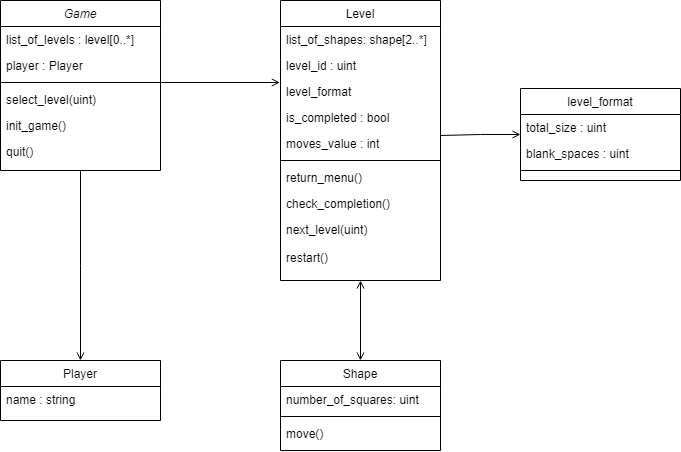

The diagram above was exported from draw.io. Its source (the exported page's mxGraphModel, read from the mxfile embedded in the PNG):
<mxGraphModel dx="1161" dy="629" grid="1" gridSize="10" guides="1" tooltips="1" connect="1" arrows="1" fold="1" page="1" pageScale="1" pageWidth="827" pageHeight="1169" math="0" shadow="0">
  <root>
    <mxCell id="WIyWlLk6GJQsqaUBKTNV-0" />
    <mxCell id="WIyWlLk6GJQsqaUBKTNV-1" parent="WIyWlLk6GJQsqaUBKTNV-0" />
    <mxCell id="zkfFHV4jXpPFQw0GAbJ--0" value="Game" style="swimlane;fontStyle=2;align=center;verticalAlign=top;childLayout=stackLayout;horizontal=1;startSize=26;horizontalStack=0;resizeParent=1;resizeLast=0;collapsible=1;marginBottom=0;rounded=0;shadow=0;strokeWidth=1;" parent="WIyWlLk6GJQsqaUBKTNV-1" vertex="1">
      <mxGeometry x="80" y="80" width="160" height="170" as="geometry">
        <mxRectangle x="220" y="120" width="160" height="26" as="alternateBounds" />
      </mxGeometry>
    </mxCell>
    <mxCell id="fWSPcDuOpL6SBRJf09yU-2" value="list_of_levels : level[0..*]" style="text;align=left;verticalAlign=top;spacingLeft=4;spacingRight=4;overflow=hidden;rotatable=0;points=[[0,0.5],[1,0.5]];portConstraint=eastwest;" parent="zkfFHV4jXpPFQw0GAbJ--0" vertex="1">
      <mxGeometry y="26" width="160" height="26" as="geometry" />
    </mxCell>
    <mxCell id="zkfFHV4jXpPFQw0GAbJ--1" value="player : Player" style="text;align=left;verticalAlign=top;spacingLeft=4;spacingRight=4;overflow=hidden;rotatable=0;points=[[0,0.5],[1,0.5]];portConstraint=eastwest;" parent="zkfFHV4jXpPFQw0GAbJ--0" vertex="1">
      <mxGeometry y="52" width="160" height="26" as="geometry" />
    </mxCell>
    <mxCell id="zkfFHV4jXpPFQw0GAbJ--4" value="" style="line;html=1;strokeWidth=1;align=left;verticalAlign=middle;spacingTop=-1;spacingLeft=3;spacingRight=3;rotatable=0;labelPosition=right;points=[];portConstraint=eastwest;" parent="zkfFHV4jXpPFQw0GAbJ--0" vertex="1">
      <mxGeometry y="78" width="160" height="8" as="geometry" />
    </mxCell>
    <mxCell id="zkfFHV4jXpPFQw0GAbJ--5" value="select_level(uint)" style="text;align=left;verticalAlign=top;spacingLeft=4;spacingRight=4;overflow=hidden;rotatable=0;points=[[0,0.5],[1,0.5]];portConstraint=eastwest;" parent="zkfFHV4jXpPFQw0GAbJ--0" vertex="1">
      <mxGeometry y="86" width="160" height="26" as="geometry" />
    </mxCell>
    <mxCell id="fWSPcDuOpL6SBRJf09yU-1" value="init_game()" style="text;align=left;verticalAlign=top;spacingLeft=4;spacingRight=4;overflow=hidden;rotatable=0;points=[[0,0.5],[1,0.5]];portConstraint=eastwest;" parent="zkfFHV4jXpPFQw0GAbJ--0" vertex="1">
      <mxGeometry y="112" width="160" height="26" as="geometry" />
    </mxCell>
    <mxCell id="1f7a7t0ashvM4KMQGjbp-2" value="quit()" style="text;align=left;verticalAlign=top;spacingLeft=4;spacingRight=4;overflow=hidden;rotatable=0;points=[[0,0.5],[1,0.5]];portConstraint=eastwest;" vertex="1" parent="zkfFHV4jXpPFQw0GAbJ--0">
      <mxGeometry y="138" width="160" height="26" as="geometry" />
    </mxCell>
    <mxCell id="zkfFHV4jXpPFQw0GAbJ--17" value="Level" style="swimlane;fontStyle=0;align=center;verticalAlign=top;childLayout=stackLayout;horizontal=1;startSize=26;horizontalStack=0;resizeParent=1;resizeLast=0;collapsible=1;marginBottom=0;rounded=0;shadow=0;strokeWidth=1;" parent="WIyWlLk6GJQsqaUBKTNV-1" vertex="1">
      <mxGeometry x="360" y="80" width="160" height="280" as="geometry">
        <mxRectangle x="550" y="140" width="160" height="26" as="alternateBounds" />
      </mxGeometry>
    </mxCell>
    <mxCell id="zkfFHV4jXpPFQw0GAbJ--22" value="list_of_shapes: shape[2..*]" style="text;align=left;verticalAlign=top;spacingLeft=4;spacingRight=4;overflow=hidden;rotatable=0;points=[[0,0.5],[1,0.5]];portConstraint=eastwest;rounded=0;shadow=0;html=0;" parent="zkfFHV4jXpPFQw0GAbJ--17" vertex="1">
      <mxGeometry y="26" width="160" height="26" as="geometry" />
    </mxCell>
    <mxCell id="fWSPcDuOpL6SBRJf09yU-3" value="level_id : uint" style="text;align=left;verticalAlign=top;spacingLeft=4;spacingRight=4;overflow=hidden;rotatable=0;points=[[0,0.5],[1,0.5]];portConstraint=eastwest;rounded=0;shadow=0;html=0;" parent="zkfFHV4jXpPFQw0GAbJ--17" vertex="1">
      <mxGeometry y="52" width="160" height="26" as="geometry" />
    </mxCell>
    <mxCell id="fWSPcDuOpL6SBRJf09yU-32" value="level_format" style="text;align=left;verticalAlign=top;spacingLeft=4;spacingRight=4;overflow=hidden;rotatable=0;points=[[0,0.5],[1,0.5]];portConstraint=eastwest;rounded=0;shadow=0;html=0;" parent="zkfFHV4jXpPFQw0GAbJ--17" vertex="1">
      <mxGeometry y="78" width="160" height="26" as="geometry" />
    </mxCell>
    <mxCell id="fWSPcDuOpL6SBRJf09yU-17" value="is_completed : bool" style="text;align=left;verticalAlign=top;spacingLeft=4;spacingRight=4;overflow=hidden;rotatable=0;points=[[0,0.5],[1,0.5]];portConstraint=eastwest;rounded=0;shadow=0;html=0;" parent="zkfFHV4jXpPFQw0GAbJ--17" vertex="1">
      <mxGeometry y="104" width="160" height="26" as="geometry" />
    </mxCell>
    <mxCell id="fWSPcDuOpL6SBRJf09yU-30" value="moves_value : int" style="text;align=left;verticalAlign=top;spacingLeft=4;spacingRight=4;overflow=hidden;rotatable=0;points=[[0,0.5],[1,0.5]];portConstraint=eastwest;rounded=0;shadow=0;html=0;" parent="zkfFHV4jXpPFQw0GAbJ--17" vertex="1">
      <mxGeometry y="130" width="160" height="26" as="geometry" />
    </mxCell>
    <mxCell id="zkfFHV4jXpPFQw0GAbJ--23" value="" style="line;html=1;strokeWidth=1;align=left;verticalAlign=middle;spacingTop=-1;spacingLeft=3;spacingRight=3;rotatable=0;labelPosition=right;points=[];portConstraint=eastwest;" parent="zkfFHV4jXpPFQw0GAbJ--17" vertex="1">
      <mxGeometry y="156" width="160" height="8" as="geometry" />
    </mxCell>
    <mxCell id="zkfFHV4jXpPFQw0GAbJ--24" value="return_menu()" style="text;align=left;verticalAlign=top;spacingLeft=4;spacingRight=4;overflow=hidden;rotatable=0;points=[[0,0.5],[1,0.5]];portConstraint=eastwest;" parent="zkfFHV4jXpPFQw0GAbJ--17" vertex="1">
      <mxGeometry y="164" width="160" height="26" as="geometry" />
    </mxCell>
    <mxCell id="fWSPcDuOpL6SBRJf09yU-11" value="check_completion()" style="text;align=left;verticalAlign=top;spacingLeft=4;spacingRight=4;overflow=hidden;rotatable=0;points=[[0,0.5],[1,0.5]];portConstraint=eastwest;" parent="zkfFHV4jXpPFQw0GAbJ--17" vertex="1">
      <mxGeometry y="190" width="160" height="26" as="geometry" />
    </mxCell>
    <mxCell id="fWSPcDuOpL6SBRJf09yU-31" value="next_level(uint)" style="text;align=left;verticalAlign=top;spacingLeft=4;spacingRight=4;overflow=hidden;rotatable=0;points=[[0,0.5],[1,0.5]];portConstraint=eastwest;" parent="zkfFHV4jXpPFQw0GAbJ--17" vertex="1">
      <mxGeometry y="216" width="160" height="28" as="geometry" />
    </mxCell>
    <mxCell id="1f7a7t0ashvM4KMQGjbp-4" value="restart()" style="text;align=left;verticalAlign=top;spacingLeft=4;spacingRight=4;overflow=hidden;rotatable=0;points=[[0,0.5],[1,0.5]];portConstraint=eastwest;" vertex="1" parent="zkfFHV4jXpPFQw0GAbJ--17">
      <mxGeometry y="244" width="160" height="28" as="geometry" />
    </mxCell>
    <mxCell id="fWSPcDuOpL6SBRJf09yU-4" value="Shape" style="swimlane;fontStyle=0;align=center;verticalAlign=top;childLayout=stackLayout;horizontal=1;startSize=26;horizontalStack=0;resizeParent=1;resizeLast=0;collapsible=1;marginBottom=0;rounded=0;shadow=0;strokeWidth=1;" parent="WIyWlLk6GJQsqaUBKTNV-1" vertex="1">
      <mxGeometry x="360" y="440" width="160" height="90" as="geometry">
        <mxRectangle x="550" y="140" width="160" height="26" as="alternateBounds" />
      </mxGeometry>
    </mxCell>
    <mxCell id="fWSPcDuOpL6SBRJf09yU-6" value="number_of_squares: uint" style="text;align=left;verticalAlign=top;spacingLeft=4;spacingRight=4;overflow=hidden;rotatable=0;points=[[0,0.5],[1,0.5]];portConstraint=eastwest;rounded=0;shadow=0;html=0;" parent="fWSPcDuOpL6SBRJf09yU-4" vertex="1">
      <mxGeometry y="26" width="160" height="26" as="geometry" />
    </mxCell>
    <mxCell id="fWSPcDuOpL6SBRJf09yU-7" value="" style="line;html=1;strokeWidth=1;align=left;verticalAlign=middle;spacingTop=-1;spacingLeft=3;spacingRight=3;rotatable=0;labelPosition=right;points=[];portConstraint=eastwest;" parent="fWSPcDuOpL6SBRJf09yU-4" vertex="1">
      <mxGeometry y="52" width="160" height="8" as="geometry" />
    </mxCell>
    <mxCell id="fWSPcDuOpL6SBRJf09yU-8" value="move()" style="text;align=left;verticalAlign=top;spacingLeft=4;spacingRight=4;overflow=hidden;rotatable=0;points=[[0,0.5],[1,0.5]];portConstraint=eastwest;" parent="fWSPcDuOpL6SBRJf09yU-4" vertex="1">
      <mxGeometry y="60" width="160" height="26" as="geometry" />
    </mxCell>
    <mxCell id="fWSPcDuOpL6SBRJf09yU-20" value="Player" style="swimlane;fontStyle=0;align=center;verticalAlign=top;childLayout=stackLayout;horizontal=1;startSize=26;horizontalStack=0;resizeParent=1;resizeLast=0;collapsible=1;marginBottom=0;rounded=0;shadow=0;strokeWidth=1;" parent="WIyWlLk6GJQsqaUBKTNV-1" vertex="1">
      <mxGeometry x="80" y="440" width="160" height="60" as="geometry">
        <mxRectangle x="550" y="140" width="160" height="26" as="alternateBounds" />
      </mxGeometry>
    </mxCell>
    <mxCell id="fWSPcDuOpL6SBRJf09yU-21" value="name : string" style="text;align=left;verticalAlign=top;spacingLeft=4;spacingRight=4;overflow=hidden;rotatable=0;points=[[0,0.5],[1,0.5]];portConstraint=eastwest;rounded=0;shadow=0;html=0;" parent="fWSPcDuOpL6SBRJf09yU-20" vertex="1">
      <mxGeometry y="26" width="160" height="26" as="geometry" />
    </mxCell>
    <mxCell id="fWSPcDuOpL6SBRJf09yU-29" value="" style="endArrow=open;startArrow=open;html=1;rounded=0;startFill=0;endFill=0;" parent="WIyWlLk6GJQsqaUBKTNV-1" source="fWSPcDuOpL6SBRJf09yU-4" target="zkfFHV4jXpPFQw0GAbJ--17" edge="1">
      <mxGeometry width="50" height="50" relative="1" as="geometry">
        <mxPoint x="441" y="320" as="sourcePoint" />
        <mxPoint x="438.7398351017098" y="267.03" as="targetPoint" />
      </mxGeometry>
    </mxCell>
    <mxCell id="fWSPcDuOpL6SBRJf09yU-38" style="edgeStyle=orthogonalEdgeStyle;rounded=0;orthogonalLoop=1;jettySize=auto;html=1;startArrow=open;startFill=0;endArrow=none;endFill=0;entryX=1.003;entryY=0.192;entryDx=0;entryDy=0;entryPerimeter=0;" parent="WIyWlLk6GJQsqaUBKTNV-1" source="fWSPcDuOpL6SBRJf09yU-33" target="fWSPcDuOpL6SBRJf09yU-30" edge="1">
      <mxGeometry relative="1" as="geometry">
        <mxPoint x="540" y="214" as="targetPoint" />
      </mxGeometry>
    </mxCell>
    <mxCell id="fWSPcDuOpL6SBRJf09yU-33" value="level_format" style="swimlane;fontStyle=0;align=center;verticalAlign=top;childLayout=stackLayout;horizontal=1;startSize=26;horizontalStack=0;resizeParent=1;resizeLast=0;collapsible=1;marginBottom=0;rounded=0;shadow=0;strokeWidth=1;" parent="WIyWlLk6GJQsqaUBKTNV-1" vertex="1">
      <mxGeometry x="600" y="168" width="160" height="92" as="geometry">
        <mxRectangle x="550" y="140" width="160" height="26" as="alternateBounds" />
      </mxGeometry>
    </mxCell>
    <mxCell id="fWSPcDuOpL6SBRJf09yU-34" value="total_size : uint" style="text;align=left;verticalAlign=top;spacingLeft=4;spacingRight=4;overflow=hidden;rotatable=0;points=[[0,0.5],[1,0.5]];portConstraint=eastwest;rounded=0;shadow=0;html=0;" parent="fWSPcDuOpL6SBRJf09yU-33" vertex="1">
      <mxGeometry y="26" width="160" height="26" as="geometry" />
    </mxCell>
    <mxCell id="fWSPcDuOpL6SBRJf09yU-40" value="blank_spaces : uint" style="text;align=left;verticalAlign=top;spacingLeft=4;spacingRight=4;overflow=hidden;rotatable=0;points=[[0,0.5],[1,0.5]];portConstraint=eastwest;rounded=0;shadow=0;html=0;" parent="fWSPcDuOpL6SBRJf09yU-33" vertex="1">
      <mxGeometry y="52" width="160" height="26" as="geometry" />
    </mxCell>
    <mxCell id="fWSPcDuOpL6SBRJf09yU-35" value="" style="line;html=1;strokeWidth=1;align=left;verticalAlign=middle;spacingTop=-1;spacingLeft=3;spacingRight=3;rotatable=0;labelPosition=right;points=[];portConstraint=eastwest;" parent="fWSPcDuOpL6SBRJf09yU-33" vertex="1">
      <mxGeometry y="78" width="160" height="8" as="geometry" />
    </mxCell>
    <mxCell id="1f7a7t0ashvM4KMQGjbp-3" value="" style="endArrow=open;shadow=0;strokeWidth=1;rounded=0;curved=0;endFill=1;edgeStyle=elbowEdgeStyle;elbow=vertical;exitX=0.5;exitY=1;exitDx=0;exitDy=0;entryX=0.5;entryY=0;entryDx=0;entryDy=0;" edge="1" parent="WIyWlLk6GJQsqaUBKTNV-1" source="zkfFHV4jXpPFQw0GAbJ--0" target="fWSPcDuOpL6SBRJf09yU-20">
      <mxGeometry x="0.5" y="41" relative="1" as="geometry">
        <mxPoint x="130" y="350" as="sourcePoint" />
        <mxPoint x="250" y="350" as="targetPoint" />
        <mxPoint x="-40" y="32" as="offset" />
      </mxGeometry>
    </mxCell>
    <mxCell id="1f7a7t0ashvM4KMQGjbp-5" value="" style="endArrow=open;shadow=0;strokeWidth=1;rounded=0;curved=0;endFill=1;edgeStyle=elbowEdgeStyle;elbow=vertical;entryX=-0.004;entryY=0.156;entryDx=0;entryDy=0;entryPerimeter=0;" edge="1" parent="WIyWlLk6GJQsqaUBKTNV-1" target="fWSPcDuOpL6SBRJf09yU-32">
      <mxGeometry x="0.5" y="41" relative="1" as="geometry">
        <mxPoint x="240" y="162" as="sourcePoint" />
        <mxPoint x="340" y="310" as="targetPoint" />
        <mxPoint x="-40" y="32" as="offset" />
        <Array as="points">
          <mxPoint x="350" y="162" />
        </Array>
      </mxGeometry>
    </mxCell>
  </root>
</mxGraphModel>